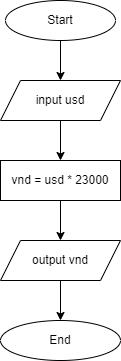

The diagram above was exported from draw.io. Its source (the exported page's mxGraphModel, read from the mxfile embedded in the PNG):
<mxGraphModel dx="782" dy="585" grid="1" gridSize="10" guides="1" tooltips="1" connect="1" arrows="1" fold="1" page="1" pageScale="1" pageWidth="827" pageHeight="1169" math="0" shadow="0">
  <root>
    <mxCell id="WIyWlLk6GJQsqaUBKTNV-0" />
    <mxCell id="WIyWlLk6GJQsqaUBKTNV-1" parent="WIyWlLk6GJQsqaUBKTNV-0" />
    <mxCell id="jUwUtCkEpKg90KbWp0UP-0" value="" style="edgeStyle=orthogonalEdgeStyle;rounded=0;orthogonalLoop=1;jettySize=auto;html=1;" edge="1" parent="WIyWlLk6GJQsqaUBKTNV-1" source="jUwUtCkEpKg90KbWp0UP-1" target="jUwUtCkEpKg90KbWp0UP-3">
      <mxGeometry relative="1" as="geometry" />
    </mxCell>
    <mxCell id="jUwUtCkEpKg90KbWp0UP-1" value="Start" style="ellipse;whiteSpace=wrap;html=1;" vertex="1" parent="WIyWlLk6GJQsqaUBKTNV-1">
      <mxGeometry x="200" y="40" width="110" height="40" as="geometry" />
    </mxCell>
    <mxCell id="jUwUtCkEpKg90KbWp0UP-2" value="" style="edgeStyle=orthogonalEdgeStyle;rounded=0;orthogonalLoop=1;jettySize=auto;html=1;" edge="1" parent="WIyWlLk6GJQsqaUBKTNV-1" source="jUwUtCkEpKg90KbWp0UP-3" target="jUwUtCkEpKg90KbWp0UP-5">
      <mxGeometry relative="1" as="geometry" />
    </mxCell>
    <mxCell id="jUwUtCkEpKg90KbWp0UP-3" value="input usd" style="shape=parallelogram;perimeter=parallelogramPerimeter;whiteSpace=wrap;html=1;fixedSize=1;" vertex="1" parent="WIyWlLk6GJQsqaUBKTNV-1">
      <mxGeometry x="195" y="120" width="120" height="40" as="geometry" />
    </mxCell>
    <mxCell id="jUwUtCkEpKg90KbWp0UP-4" value="" style="edgeStyle=orthogonalEdgeStyle;rounded=0;orthogonalLoop=1;jettySize=auto;html=1;" edge="1" parent="WIyWlLk6GJQsqaUBKTNV-1" source="jUwUtCkEpKg90KbWp0UP-5" target="jUwUtCkEpKg90KbWp0UP-7">
      <mxGeometry relative="1" as="geometry" />
    </mxCell>
    <mxCell id="jUwUtCkEpKg90KbWp0UP-5" value="vnd = usd * 23000" style="rounded=0;whiteSpace=wrap;html=1;" vertex="1" parent="WIyWlLk6GJQsqaUBKTNV-1">
      <mxGeometry x="195" y="200" width="120" height="40" as="geometry" />
    </mxCell>
    <mxCell id="jUwUtCkEpKg90KbWp0UP-6" value="" style="edgeStyle=orthogonalEdgeStyle;rounded=0;orthogonalLoop=1;jettySize=auto;html=1;" edge="1" parent="WIyWlLk6GJQsqaUBKTNV-1" source="jUwUtCkEpKg90KbWp0UP-7" target="jUwUtCkEpKg90KbWp0UP-8">
      <mxGeometry relative="1" as="geometry" />
    </mxCell>
    <mxCell id="jUwUtCkEpKg90KbWp0UP-7" value="output vnd" style="shape=parallelogram;perimeter=parallelogramPerimeter;whiteSpace=wrap;html=1;fixedSize=1;" vertex="1" parent="WIyWlLk6GJQsqaUBKTNV-1">
      <mxGeometry x="195" y="280" width="120" height="40" as="geometry" />
    </mxCell>
    <mxCell id="jUwUtCkEpKg90KbWp0UP-8" value="End" style="ellipse;whiteSpace=wrap;html=1;" vertex="1" parent="WIyWlLk6GJQsqaUBKTNV-1">
      <mxGeometry x="195" y="360" width="120" height="40" as="geometry" />
    </mxCell>
  </root>
</mxGraphModel>